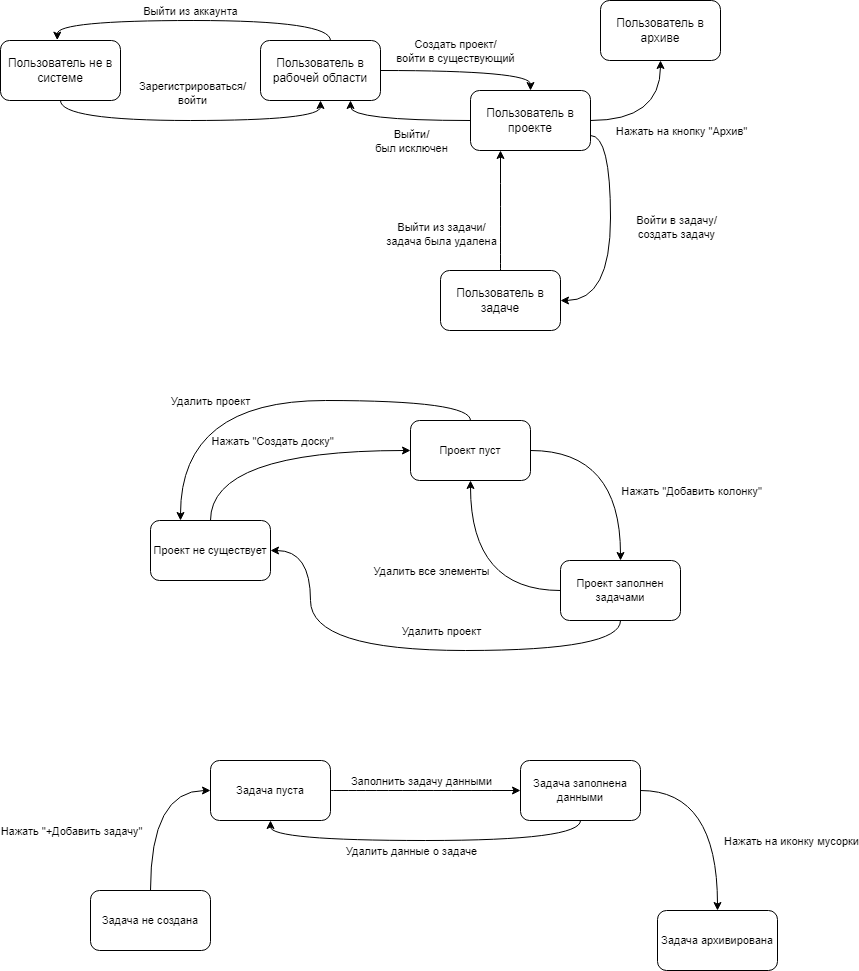

The diagram above was exported from draw.io. Its source (the exported page's mxGraphModel, read from the mxfile embedded in the PNG):
<mxGraphModel dx="1386" dy="767" grid="1" gridSize="10" guides="1" tooltips="1" connect="1" arrows="1" fold="1" page="1" pageScale="1" pageWidth="827" pageHeight="1169" math="0" shadow="0">
  <root>
    <mxCell id="0" />
    <mxCell id="1" parent="0" />
    <mxCell id="pCiRDCnECNyycecCbyI0-6" style="edgeStyle=orthogonalEdgeStyle;rounded=0;orthogonalLoop=1;jettySize=auto;html=1;curved=1;exitX=0.5;exitY=1;exitDx=0;exitDy=0;entryX=0.5;entryY=1;entryDx=0;entryDy=0;" parent="1" source="pCiRDCnECNyycecCbyI0-1" target="pCiRDCnECNyycecCbyI0-5" edge="1">
      <mxGeometry relative="1" as="geometry" />
    </mxCell>
    <mxCell id="pCiRDCnECNyycecCbyI0-7" value="Зарегистрироваться/&lt;div&gt;войти&lt;/div&gt;" style="edgeLabel;html=1;align=center;verticalAlign=middle;resizable=0;points=[];" parent="pCiRDCnECNyycecCbyI0-6" vertex="1" connectable="0">
      <mxGeometry x="-0.0429" relative="1" as="geometry">
        <mxPoint x="7" y="-28" as="offset" />
      </mxGeometry>
    </mxCell>
    <mxCell id="pCiRDCnECNyycecCbyI0-1" value="Пользователь не в системе" style="rounded=1;whiteSpace=wrap;html=1;" parent="1" vertex="1">
      <mxGeometry x="50" y="280" width="120" height="60" as="geometry" />
    </mxCell>
    <mxCell id="pCiRDCnECNyycecCbyI0-10" style="edgeStyle=orthogonalEdgeStyle;shape=connector;curved=1;rounded=0;orthogonalLoop=1;jettySize=auto;html=1;strokeColor=default;align=center;verticalAlign=middle;fontFamily=Helvetica;fontSize=11;fontColor=default;labelBackgroundColor=default;endArrow=classic;entryX=0.5;entryY=0;entryDx=0;entryDy=0;" parent="1" source="pCiRDCnECNyycecCbyI0-5" target="pCiRDCnECNyycecCbyI0-8" edge="1">
      <mxGeometry relative="1" as="geometry" />
    </mxCell>
    <mxCell id="pCiRDCnECNyycecCbyI0-15" value="Создать проект/&lt;div&gt;войти в существующий&lt;/div&gt;" style="edgeLabel;html=1;align=center;verticalAlign=middle;resizable=0;points=[];fontFamily=Helvetica;fontSize=11;fontColor=default;labelBackgroundColor=default;" parent="pCiRDCnECNyycecCbyI0-10" vertex="1" connectable="0">
      <mxGeometry x="-0.208" y="1" relative="1" as="geometry">
        <mxPoint x="7" y="-19" as="offset" />
      </mxGeometry>
    </mxCell>
    <mxCell id="pCiRDCnECNyycecCbyI0-5" value="Пользователь в рабочей области" style="rounded=1;whiteSpace=wrap;html=1;" parent="1" vertex="1">
      <mxGeometry x="310" y="280" width="120" height="60" as="geometry" />
    </mxCell>
    <mxCell id="pCiRDCnECNyycecCbyI0-11" style="edgeStyle=orthogonalEdgeStyle;shape=connector;curved=1;rounded=0;orthogonalLoop=1;jettySize=auto;html=1;strokeColor=default;align=center;verticalAlign=middle;fontFamily=Helvetica;fontSize=11;fontColor=default;labelBackgroundColor=default;endArrow=classic;entryX=1;entryY=0.5;entryDx=0;entryDy=0;exitX=1;exitY=0.75;exitDx=0;exitDy=0;" parent="1" source="pCiRDCnECNyycecCbyI0-8" target="pCiRDCnECNyycecCbyI0-9" edge="1">
      <mxGeometry relative="1" as="geometry" />
    </mxCell>
    <mxCell id="pCiRDCnECNyycecCbyI0-18" value="Войти в задачу/&lt;div&gt;создать задачу&lt;/div&gt;" style="edgeLabel;html=1;align=center;verticalAlign=middle;resizable=0;points=[];fontFamily=Helvetica;fontSize=11;fontColor=default;labelBackgroundColor=default;" parent="pCiRDCnECNyycecCbyI0-11" vertex="1" connectable="0">
      <mxGeometry x="-0.2048" y="-2" relative="1" as="geometry">
        <mxPoint x="67" y="18" as="offset" />
      </mxGeometry>
    </mxCell>
    <mxCell id="pCiRDCnECNyycecCbyI0-16" style="edgeStyle=orthogonalEdgeStyle;shape=connector;curved=1;rounded=0;orthogonalLoop=1;jettySize=auto;html=1;entryX=0.75;entryY=1;entryDx=0;entryDy=0;strokeColor=default;align=center;verticalAlign=middle;fontFamily=Helvetica;fontSize=11;fontColor=default;labelBackgroundColor=default;endArrow=classic;" parent="1" source="pCiRDCnECNyycecCbyI0-8" target="pCiRDCnECNyycecCbyI0-5" edge="1">
      <mxGeometry relative="1" as="geometry" />
    </mxCell>
    <mxCell id="pCiRDCnECNyycecCbyI0-17" value="Выйти/&lt;div&gt;был исключен&lt;/div&gt;" style="edgeLabel;html=1;align=center;verticalAlign=middle;resizable=0;points=[];fontFamily=Helvetica;fontSize=11;fontColor=default;labelBackgroundColor=default;" parent="pCiRDCnECNyycecCbyI0-16" vertex="1" connectable="0">
      <mxGeometry x="0.269" y="-2" relative="1" as="geometry">
        <mxPoint x="29" y="22" as="offset" />
      </mxGeometry>
    </mxCell>
    <mxCell id="pCiRDCnECNyycecCbyI0-20" style="edgeStyle=orthogonalEdgeStyle;shape=connector;curved=1;rounded=0;orthogonalLoop=1;jettySize=auto;html=1;strokeColor=default;align=center;verticalAlign=middle;fontFamily=Helvetica;fontSize=11;fontColor=default;labelBackgroundColor=default;endArrow=classic;" parent="1" source="pCiRDCnECNyycecCbyI0-8" target="pCiRDCnECNyycecCbyI0-19" edge="1">
      <mxGeometry relative="1" as="geometry" />
    </mxCell>
    <mxCell id="pCiRDCnECNyycecCbyI0-21" value="Нажать на кнопку &quot;Архив&quot;" style="edgeLabel;html=1;align=center;verticalAlign=middle;resizable=0;points=[];fontFamily=Helvetica;fontSize=11;fontColor=default;labelBackgroundColor=default;" parent="pCiRDCnECNyycecCbyI0-20" vertex="1" connectable="0">
      <mxGeometry x="-0.1703" y="14" relative="1" as="geometry">
        <mxPoint x="36" y="24" as="offset" />
      </mxGeometry>
    </mxCell>
    <mxCell id="pCiRDCnECNyycecCbyI0-8" value="Пользователь в проекте" style="rounded=1;whiteSpace=wrap;html=1;" parent="1" vertex="1">
      <mxGeometry x="520" y="330" width="120" height="60" as="geometry" />
    </mxCell>
    <mxCell id="pCiRDCnECNyycecCbyI0-22" style="edgeStyle=orthogonalEdgeStyle;shape=connector;curved=1;rounded=0;orthogonalLoop=1;jettySize=auto;html=1;entryX=0.25;entryY=1;entryDx=0;entryDy=0;strokeColor=default;align=center;verticalAlign=middle;fontFamily=Helvetica;fontSize=11;fontColor=default;labelBackgroundColor=default;endArrow=classic;" parent="1" source="pCiRDCnECNyycecCbyI0-9" target="pCiRDCnECNyycecCbyI0-8" edge="1">
      <mxGeometry relative="1" as="geometry" />
    </mxCell>
    <mxCell id="pCiRDCnECNyycecCbyI0-23" value="Выйти из задачи/&lt;div&gt;задача была удалена&lt;/div&gt;" style="edgeLabel;html=1;align=center;verticalAlign=middle;resizable=0;points=[];fontFamily=Helvetica;fontSize=11;fontColor=default;labelBackgroundColor=default;" parent="pCiRDCnECNyycecCbyI0-22" vertex="1" connectable="0">
      <mxGeometry x="-0.6084" y="-8" relative="1" as="geometry">
        <mxPoint x="-68" y="-14" as="offset" />
      </mxGeometry>
    </mxCell>
    <mxCell id="pCiRDCnECNyycecCbyI0-9" value="Пользователь в задаче" style="rounded=1;whiteSpace=wrap;html=1;" parent="1" vertex="1">
      <mxGeometry x="490" y="510" width="120" height="60" as="geometry" />
    </mxCell>
    <mxCell id="pCiRDCnECNyycecCbyI0-13" style="edgeStyle=orthogonalEdgeStyle;shape=connector;curved=1;rounded=0;orthogonalLoop=1;jettySize=auto;html=1;entryX=0.473;entryY=-0.006;entryDx=0;entryDy=0;entryPerimeter=0;strokeColor=default;align=center;verticalAlign=middle;fontFamily=Helvetica;fontSize=11;fontColor=default;labelBackgroundColor=default;endArrow=classic;exitX=0.583;exitY=0;exitDx=0;exitDy=0;exitPerimeter=0;" parent="1" source="pCiRDCnECNyycecCbyI0-5" target="pCiRDCnECNyycecCbyI0-1" edge="1">
      <mxGeometry relative="1" as="geometry" />
    </mxCell>
    <mxCell id="pCiRDCnECNyycecCbyI0-14" value="Выйти из аккаунта" style="edgeLabel;html=1;align=center;verticalAlign=middle;resizable=0;points=[];fontFamily=Helvetica;fontSize=11;fontColor=default;labelBackgroundColor=default;" parent="pCiRDCnECNyycecCbyI0-13" vertex="1" connectable="0">
      <mxGeometry x="0.0336" y="1" relative="1" as="geometry">
        <mxPoint x="1" y="-11" as="offset" />
      </mxGeometry>
    </mxCell>
    <mxCell id="pCiRDCnECNyycecCbyI0-19" value="Пользователь в архиве" style="rounded=1;whiteSpace=wrap;html=1;" parent="1" vertex="1">
      <mxGeometry x="650" y="240" width="120" height="60" as="geometry" />
    </mxCell>
    <mxCell id="pCiRDCnECNyycecCbyI0-27" style="edgeStyle=orthogonalEdgeStyle;shape=connector;curved=1;rounded=0;orthogonalLoop=1;jettySize=auto;html=1;entryX=0;entryY=0.5;entryDx=0;entryDy=0;strokeColor=default;align=center;verticalAlign=middle;fontFamily=Helvetica;fontSize=11;fontColor=default;labelBackgroundColor=default;endArrow=classic;exitX=0.5;exitY=0;exitDx=0;exitDy=0;" parent="1" source="pCiRDCnECNyycecCbyI0-24" target="pCiRDCnECNyycecCbyI0-25" edge="1">
      <mxGeometry relative="1" as="geometry" />
    </mxCell>
    <mxCell id="pCiRDCnECNyycecCbyI0-28" value="Нажать &quot;Создать доску&quot;" style="edgeLabel;html=1;align=center;verticalAlign=middle;resizable=0;points=[];fontFamily=Helvetica;fontSize=11;fontColor=default;labelBackgroundColor=default;" parent="pCiRDCnECNyycecCbyI0-27" vertex="1" connectable="0">
      <mxGeometry x="-0.0626" y="-14" relative="1" as="geometry">
        <mxPoint x="4" y="-24" as="offset" />
      </mxGeometry>
    </mxCell>
    <mxCell id="pCiRDCnECNyycecCbyI0-24" value="Проект не существует" style="rounded=1;whiteSpace=wrap;html=1;fontFamily=Helvetica;fontSize=11;fontColor=default;labelBackgroundColor=default;" parent="1" vertex="1">
      <mxGeometry x="200" y="760" width="120" height="60" as="geometry" />
    </mxCell>
    <mxCell id="pCiRDCnECNyycecCbyI0-29" style="edgeStyle=orthogonalEdgeStyle;shape=connector;curved=1;rounded=0;orthogonalLoop=1;jettySize=auto;html=1;strokeColor=default;align=center;verticalAlign=middle;fontFamily=Helvetica;fontSize=11;fontColor=default;labelBackgroundColor=default;endArrow=classic;" parent="1" source="pCiRDCnECNyycecCbyI0-25" target="pCiRDCnECNyycecCbyI0-26" edge="1">
      <mxGeometry relative="1" as="geometry" />
    </mxCell>
    <mxCell id="pCiRDCnECNyycecCbyI0-30" value="Нажать &quot;Добавить колонку&quot;" style="edgeLabel;html=1;align=center;verticalAlign=middle;resizable=0;points=[];fontFamily=Helvetica;fontSize=11;fontColor=default;labelBackgroundColor=default;" parent="pCiRDCnECNyycecCbyI0-29" vertex="1" connectable="0">
      <mxGeometry x="0.1724" y="-21" relative="1" as="geometry">
        <mxPoint x="91" y="13" as="offset" />
      </mxGeometry>
    </mxCell>
    <mxCell id="pCiRDCnECNyycecCbyI0-35" style="edgeStyle=orthogonalEdgeStyle;shape=connector;curved=1;rounded=0;orthogonalLoop=1;jettySize=auto;html=1;entryX=0.25;entryY=0;entryDx=0;entryDy=0;strokeColor=default;align=center;verticalAlign=middle;fontFamily=Helvetica;fontSize=11;fontColor=default;labelBackgroundColor=default;endArrow=classic;exitX=0.5;exitY=0;exitDx=0;exitDy=0;" parent="1" source="pCiRDCnECNyycecCbyI0-25" target="pCiRDCnECNyycecCbyI0-24" edge="1">
      <mxGeometry relative="1" as="geometry" />
    </mxCell>
    <mxCell id="pCiRDCnECNyycecCbyI0-36" value="Удалить проект" style="edgeLabel;html=1;align=center;verticalAlign=middle;resizable=0;points=[];fontFamily=Helvetica;fontSize=11;fontColor=default;labelBackgroundColor=default;" parent="pCiRDCnECNyycecCbyI0-35" vertex="1" connectable="0">
      <mxGeometry x="0.1843" y="15" relative="1" as="geometry">
        <mxPoint x="-26" y="-15" as="offset" />
      </mxGeometry>
    </mxCell>
    <mxCell id="pCiRDCnECNyycecCbyI0-25" value="Проект пуст" style="rounded=1;whiteSpace=wrap;html=1;fontFamily=Helvetica;fontSize=11;fontColor=default;labelBackgroundColor=default;" parent="1" vertex="1">
      <mxGeometry x="460" y="660" width="120" height="60" as="geometry" />
    </mxCell>
    <mxCell id="pCiRDCnECNyycecCbyI0-31" style="edgeStyle=orthogonalEdgeStyle;shape=connector;curved=1;rounded=0;orthogonalLoop=1;jettySize=auto;html=1;strokeColor=default;align=center;verticalAlign=middle;fontFamily=Helvetica;fontSize=11;fontColor=default;labelBackgroundColor=default;endArrow=classic;" parent="1" source="pCiRDCnECNyycecCbyI0-26" target="pCiRDCnECNyycecCbyI0-25" edge="1">
      <mxGeometry relative="1" as="geometry" />
    </mxCell>
    <mxCell id="pCiRDCnECNyycecCbyI0-32" value="Удалить все элементы" style="edgeLabel;html=1;align=center;verticalAlign=middle;resizable=0;points=[];fontFamily=Helvetica;fontSize=11;fontColor=default;labelBackgroundColor=default;" parent="pCiRDCnECNyycecCbyI0-31" vertex="1" connectable="0">
      <mxGeometry x="0.4207" y="-8" relative="1" as="geometry">
        <mxPoint x="-48" y="32" as="offset" />
      </mxGeometry>
    </mxCell>
    <mxCell id="pCiRDCnECNyycecCbyI0-33" style="edgeStyle=orthogonalEdgeStyle;shape=connector;curved=1;rounded=0;orthogonalLoop=1;jettySize=auto;html=1;strokeColor=default;align=center;verticalAlign=middle;fontFamily=Helvetica;fontSize=11;fontColor=default;labelBackgroundColor=default;endArrow=classic;" parent="1" source="pCiRDCnECNyycecCbyI0-26" target="pCiRDCnECNyycecCbyI0-24" edge="1">
      <mxGeometry relative="1" as="geometry">
        <Array as="points">
          <mxPoint x="670" y="890" />
          <mxPoint x="360" y="890" />
          <mxPoint x="360" y="790" />
        </Array>
      </mxGeometry>
    </mxCell>
    <mxCell id="pCiRDCnECNyycecCbyI0-34" value="Удалить проект" style="edgeLabel;html=1;align=center;verticalAlign=middle;resizable=0;points=[];fontFamily=Helvetica;fontSize=11;fontColor=default;labelBackgroundColor=default;" parent="pCiRDCnECNyycecCbyI0-33" vertex="1" connectable="0">
      <mxGeometry x="0.3241" y="-20" relative="1" as="geometry">
        <mxPoint x="108" as="offset" />
      </mxGeometry>
    </mxCell>
    <mxCell id="pCiRDCnECNyycecCbyI0-26" value="Проект заполнен задачами" style="rounded=1;whiteSpace=wrap;html=1;fontFamily=Helvetica;fontSize=11;fontColor=default;labelBackgroundColor=default;" parent="1" vertex="1">
      <mxGeometry x="610" y="800" width="120" height="60" as="geometry" />
    </mxCell>
    <mxCell id="pCiRDCnECNyycecCbyI0-40" style="edgeStyle=orthogonalEdgeStyle;shape=connector;curved=1;rounded=0;orthogonalLoop=1;jettySize=auto;html=1;strokeColor=default;align=center;verticalAlign=middle;fontFamily=Helvetica;fontSize=11;fontColor=default;labelBackgroundColor=default;endArrow=classic;exitX=0.5;exitY=0;exitDx=0;exitDy=0;entryX=0;entryY=0.5;entryDx=0;entryDy=0;" parent="1" source="pCiRDCnECNyycecCbyI0-37" target="pCiRDCnECNyycecCbyI0-44" edge="1">
      <mxGeometry relative="1" as="geometry" />
    </mxCell>
    <mxCell id="pCiRDCnECNyycecCbyI0-43" value="Нажать &quot;+Добавить задачу&quot;" style="edgeLabel;html=1;align=center;verticalAlign=middle;resizable=0;points=[];fontFamily=Helvetica;fontSize=11;fontColor=default;labelBackgroundColor=default;" parent="pCiRDCnECNyycecCbyI0-40" vertex="1" connectable="0">
      <mxGeometry x="-0.545" y="-10" relative="1" as="geometry">
        <mxPoint x="-90" y="-24" as="offset" />
      </mxGeometry>
    </mxCell>
    <mxCell id="pCiRDCnECNyycecCbyI0-37" value="Задача не создана" style="rounded=1;whiteSpace=wrap;html=1;fontFamily=Helvetica;fontSize=11;fontColor=default;labelBackgroundColor=default;" parent="1" vertex="1">
      <mxGeometry x="140" y="1130" width="120" height="60" as="geometry" />
    </mxCell>
    <mxCell id="pCiRDCnECNyycecCbyI0-41" style="edgeStyle=orthogonalEdgeStyle;shape=connector;curved=1;rounded=0;orthogonalLoop=1;jettySize=auto;html=1;strokeColor=default;align=center;verticalAlign=middle;fontFamily=Helvetica;fontSize=11;fontColor=default;labelBackgroundColor=default;endArrow=classic;" parent="1" source="pCiRDCnECNyycecCbyI0-38" target="pCiRDCnECNyycecCbyI0-39" edge="1">
      <mxGeometry relative="1" as="geometry" />
    </mxCell>
    <mxCell id="pCiRDCnECNyycecCbyI0-42" value="Нажать на иконку мусорки" style="edgeLabel;html=1;align=center;verticalAlign=middle;resizable=0;points=[];fontFamily=Helvetica;fontSize=11;fontColor=default;labelBackgroundColor=default;" parent="pCiRDCnECNyycecCbyI0-41" vertex="1" connectable="0">
      <mxGeometry x="-0.2612" y="-12" relative="1" as="geometry">
        <mxPoint x="77" y="38" as="offset" />
      </mxGeometry>
    </mxCell>
    <mxCell id="pCiRDCnECNyycecCbyI0-47" style="edgeStyle=orthogonalEdgeStyle;shape=connector;curved=1;rounded=0;orthogonalLoop=1;jettySize=auto;html=1;entryX=0.5;entryY=1;entryDx=0;entryDy=0;strokeColor=default;align=center;verticalAlign=middle;fontFamily=Helvetica;fontSize=11;fontColor=default;labelBackgroundColor=default;endArrow=classic;exitX=0.5;exitY=1;exitDx=0;exitDy=0;" parent="1" source="pCiRDCnECNyycecCbyI0-38" target="pCiRDCnECNyycecCbyI0-44" edge="1">
      <mxGeometry relative="1" as="geometry" />
    </mxCell>
    <mxCell id="pCiRDCnECNyycecCbyI0-48" value="Удалить данные о задаче" style="edgeLabel;html=1;align=center;verticalAlign=middle;resizable=0;points=[];fontFamily=Helvetica;fontSize=11;fontColor=default;labelBackgroundColor=default;" parent="pCiRDCnECNyycecCbyI0-47" vertex="1" connectable="0">
      <mxGeometry x="0.1554" y="2" relative="1" as="geometry">
        <mxPoint x="12" y="8" as="offset" />
      </mxGeometry>
    </mxCell>
    <mxCell id="pCiRDCnECNyycecCbyI0-38" value="Задача заполнена данными" style="rounded=1;whiteSpace=wrap;html=1;fontFamily=Helvetica;fontSize=11;fontColor=default;labelBackgroundColor=default;" parent="1" vertex="1">
      <mxGeometry x="570" y="1000" width="120" height="60" as="geometry" />
    </mxCell>
    <mxCell id="pCiRDCnECNyycecCbyI0-39" value="Задача архивирована" style="rounded=1;whiteSpace=wrap;html=1;fontFamily=Helvetica;fontSize=11;fontColor=default;labelBackgroundColor=default;" parent="1" vertex="1">
      <mxGeometry x="707" y="1150" width="120" height="60" as="geometry" />
    </mxCell>
    <mxCell id="pCiRDCnECNyycecCbyI0-45" style="edgeStyle=orthogonalEdgeStyle;shape=connector;curved=1;rounded=0;orthogonalLoop=1;jettySize=auto;html=1;strokeColor=default;align=center;verticalAlign=middle;fontFamily=Helvetica;fontSize=11;fontColor=default;labelBackgroundColor=default;endArrow=classic;" parent="1" source="pCiRDCnECNyycecCbyI0-44" target="pCiRDCnECNyycecCbyI0-38" edge="1">
      <mxGeometry relative="1" as="geometry" />
    </mxCell>
    <mxCell id="pCiRDCnECNyycecCbyI0-46" value="Заполнить задачу данными" style="edgeLabel;html=1;align=center;verticalAlign=middle;resizable=0;points=[];fontFamily=Helvetica;fontSize=11;fontColor=default;labelBackgroundColor=default;" parent="pCiRDCnECNyycecCbyI0-45" vertex="1" connectable="0">
      <mxGeometry x="-0.184" y="1" relative="1" as="geometry">
        <mxPoint x="12" y="-9" as="offset" />
      </mxGeometry>
    </mxCell>
    <mxCell id="pCiRDCnECNyycecCbyI0-44" value="Задача пуста" style="rounded=1;whiteSpace=wrap;html=1;fontFamily=Helvetica;fontSize=11;fontColor=default;labelBackgroundColor=default;" parent="1" vertex="1">
      <mxGeometry x="260" y="1000" width="120" height="60" as="geometry" />
    </mxCell>
  </root>
</mxGraphModel>